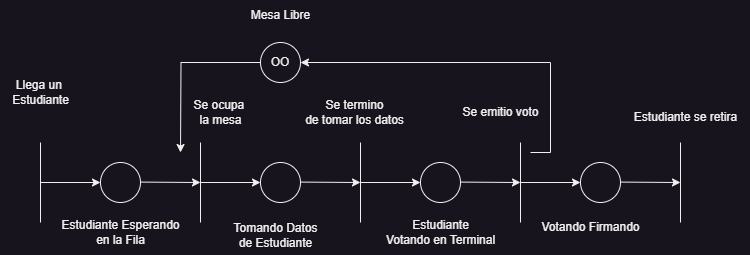

The diagram above was exported from draw.io. Its source (the exported page's mxGraphModel, read from the mxfile embedded in the PNG):
<mxGraphModel dx="880" dy="532" grid="1" gridSize="10" guides="1" tooltips="1" connect="1" arrows="1" fold="1" page="1" pageScale="1" pageWidth="827" pageHeight="1169" math="0" shadow="0">
  <root>
    <mxCell id="0" />
    <mxCell id="1" parent="0" />
    <mxCell id="m0jzCoPg1eNjDuh9rPjk-1" value="" style="endArrow=none;html=1;rounded=0;" parent="1" edge="1">
      <mxGeometry width="50" height="50" relative="1" as="geometry">
        <mxPoint x="40" y="280" as="sourcePoint" />
        <mxPoint x="40" y="200" as="targetPoint" />
      </mxGeometry>
    </mxCell>
    <mxCell id="m0jzCoPg1eNjDuh9rPjk-2" value="" style="endArrow=classic;html=1;rounded=0;" parent="1" edge="1">
      <mxGeometry width="50" height="50" relative="1" as="geometry">
        <mxPoint x="40" y="240" as="sourcePoint" />
        <mxPoint x="100" y="240" as="targetPoint" />
      </mxGeometry>
    </mxCell>
    <mxCell id="m0jzCoPg1eNjDuh9rPjk-3" value="Llega un&amp;nbsp;&lt;div&gt;Estudiante&lt;/div&gt;" style="text;html=1;align=center;verticalAlign=middle;resizable=0;points=[];autosize=1;strokeColor=none;fillColor=none;" parent="1" vertex="1">
      <mxGeometry y="130" width="80" height="40" as="geometry" />
    </mxCell>
    <mxCell id="m0jzCoPg1eNjDuh9rPjk-4" value="" style="ellipse;whiteSpace=wrap;html=1;aspect=fixed;" parent="1" vertex="1">
      <mxGeometry x="100.00000000000011" y="220" width="40" height="40" as="geometry" />
    </mxCell>
    <mxCell id="m0jzCoPg1eNjDuh9rPjk-5" value="" style="endArrow=none;html=1;rounded=0;" parent="1" edge="1">
      <mxGeometry width="50" height="50" relative="1" as="geometry">
        <mxPoint x="200.0000000000001" y="280" as="sourcePoint" />
        <mxPoint x="200.0000000000001" y="200" as="targetPoint" />
      </mxGeometry>
    </mxCell>
    <mxCell id="m0jzCoPg1eNjDuh9rPjk-6" value="" style="endArrow=classic;html=1;rounded=0;" parent="1" edge="1">
      <mxGeometry width="50" height="50" relative="1" as="geometry">
        <mxPoint x="200.0000000000001" y="240" as="sourcePoint" />
        <mxPoint x="260.0000000000001" y="240" as="targetPoint" />
      </mxGeometry>
    </mxCell>
    <mxCell id="m0jzCoPg1eNjDuh9rPjk-7" value="" style="endArrow=classic;html=1;rounded=0;" parent="1" edge="1">
      <mxGeometry width="50" height="50" relative="1" as="geometry">
        <mxPoint x="140.0000000000001" y="239.57999999999998" as="sourcePoint" />
        <mxPoint x="200.0000000000001" y="240" as="targetPoint" />
      </mxGeometry>
    </mxCell>
    <mxCell id="m0jzCoPg1eNjDuh9rPjk-8" value="Estudiante Esperando&lt;div&gt;en la Fila&lt;/div&gt;" style="text;html=1;align=center;verticalAlign=middle;resizable=0;points=[];autosize=1;strokeColor=none;fillColor=none;" parent="1" vertex="1">
      <mxGeometry x="50" y="270" width="140" height="40" as="geometry" />
    </mxCell>
    <mxCell id="m0jzCoPg1eNjDuh9rPjk-9" value="" style="ellipse;whiteSpace=wrap;html=1;aspect=fixed;" parent="1" vertex="1">
      <mxGeometry x="260.0000000000001" y="220" width="40" height="40" as="geometry" />
    </mxCell>
    <mxCell id="m0jzCoPg1eNjDuh9rPjk-10" value="" style="endArrow=none;html=1;rounded=0;" parent="1" edge="1">
      <mxGeometry width="50" height="50" relative="1" as="geometry">
        <mxPoint x="360.0000000000001" y="280" as="sourcePoint" />
        <mxPoint x="360.0000000000001" y="200" as="targetPoint" />
      </mxGeometry>
    </mxCell>
    <mxCell id="m0jzCoPg1eNjDuh9rPjk-11" value="" style="endArrow=classic;html=1;rounded=0;" parent="1" edge="1">
      <mxGeometry width="50" height="50" relative="1" as="geometry">
        <mxPoint x="360.0000000000001" y="240" as="sourcePoint" />
        <mxPoint x="420.0000000000001" y="240" as="targetPoint" />
      </mxGeometry>
    </mxCell>
    <mxCell id="m0jzCoPg1eNjDuh9rPjk-12" value="" style="endArrow=classic;html=1;rounded=0;" parent="1" edge="1">
      <mxGeometry width="50" height="50" relative="1" as="geometry">
        <mxPoint x="300.0000000000001" y="239.57999999999998" as="sourcePoint" />
        <mxPoint x="360.0000000000001" y="240" as="targetPoint" />
      </mxGeometry>
    </mxCell>
    <mxCell id="m0jzCoPg1eNjDuh9rPjk-17" style="edgeStyle=orthogonalEdgeStyle;rounded=0;orthogonalLoop=1;jettySize=auto;html=1;" parent="1" source="m0jzCoPg1eNjDuh9rPjk-13" edge="1">
      <mxGeometry relative="1" as="geometry">
        <mxPoint x="180" y="210" as="targetPoint" />
      </mxGeometry>
    </mxCell>
    <mxCell id="m0jzCoPg1eNjDuh9rPjk-13" value="OO" style="ellipse;whiteSpace=wrap;html=1;aspect=fixed;" parent="1" vertex="1">
      <mxGeometry x="260.0000000000001" y="100" width="40" height="40" as="geometry" />
    </mxCell>
    <mxCell id="m0jzCoPg1eNjDuh9rPjk-14" value="Tomando Datos&lt;div&gt;de Estudiante&lt;/div&gt;" style="text;html=1;align=center;verticalAlign=middle;resizable=0;points=[];autosize=1;strokeColor=none;fillColor=none;" parent="1" vertex="1">
      <mxGeometry x="220" y="273" width="110" height="40" as="geometry" />
    </mxCell>
    <mxCell id="m0jzCoPg1eNjDuh9rPjk-15" value="Mesa Libre" style="text;html=1;align=center;verticalAlign=middle;resizable=0;points=[];autosize=1;strokeColor=none;fillColor=none;" parent="1" vertex="1">
      <mxGeometry x="240" y="58" width="80" height="30" as="geometry" />
    </mxCell>
    <mxCell id="m0jzCoPg1eNjDuh9rPjk-16" value="" style="endArrow=classic;html=1;rounded=0;edgeStyle=elbowEdgeStyle;" parent="1" target="m0jzCoPg1eNjDuh9rPjk-13" edge="1">
      <mxGeometry width="50" height="50" relative="1" as="geometry">
        <mxPoint x="530" y="210" as="sourcePoint" />
        <mxPoint x="460" y="120" as="targetPoint" />
        <Array as="points">
          <mxPoint x="550" y="170" />
        </Array>
      </mxGeometry>
    </mxCell>
    <mxCell id="m0jzCoPg1eNjDuh9rPjk-18" value="Se ocupa&amp;nbsp;&lt;div&gt;la mesa&lt;/div&gt;" style="text;html=1;align=center;verticalAlign=middle;resizable=0;points=[];autosize=1;strokeColor=none;fillColor=none;" parent="1" vertex="1">
      <mxGeometry x="180" y="150" width="80" height="40" as="geometry" />
    </mxCell>
    <mxCell id="m0jzCoPg1eNjDuh9rPjk-19" value="" style="ellipse;whiteSpace=wrap;html=1;aspect=fixed;" parent="1" vertex="1">
      <mxGeometry x="420.0000000000001" y="220" width="40" height="40" as="geometry" />
    </mxCell>
    <mxCell id="m0jzCoPg1eNjDuh9rPjk-20" value="" style="endArrow=none;html=1;rounded=0;" parent="1" edge="1">
      <mxGeometry width="50" height="50" relative="1" as="geometry">
        <mxPoint x="520.0000000000001" y="280" as="sourcePoint" />
        <mxPoint x="520.0000000000001" y="200" as="targetPoint" />
      </mxGeometry>
    </mxCell>
    <mxCell id="m0jzCoPg1eNjDuh9rPjk-21" value="" style="endArrow=classic;html=1;rounded=0;" parent="1" edge="1">
      <mxGeometry width="50" height="50" relative="1" as="geometry">
        <mxPoint x="520.0000000000001" y="240" as="sourcePoint" />
        <mxPoint x="580.0000000000001" y="240" as="targetPoint" />
      </mxGeometry>
    </mxCell>
    <mxCell id="m0jzCoPg1eNjDuh9rPjk-22" value="" style="endArrow=classic;html=1;rounded=0;" parent="1" edge="1">
      <mxGeometry width="50" height="50" relative="1" as="geometry">
        <mxPoint x="460.0000000000001" y="239.57999999999998" as="sourcePoint" />
        <mxPoint x="520.0000000000001" y="240" as="targetPoint" />
      </mxGeometry>
    </mxCell>
    <mxCell id="m0jzCoPg1eNjDuh9rPjk-23" value="Se termino&lt;div&gt;de tomar los datos&lt;/div&gt;" style="text;html=1;align=center;verticalAlign=middle;resizable=0;points=[];autosize=1;strokeColor=none;fillColor=none;" parent="1" vertex="1">
      <mxGeometry x="294" y="150" width="120" height="40" as="geometry" />
    </mxCell>
    <mxCell id="m0jzCoPg1eNjDuh9rPjk-24" value="Estudiante&lt;div&gt;Votando en Terminal&lt;/div&gt;" style="text;html=1;align=center;verticalAlign=middle;resizable=0;points=[];autosize=1;strokeColor=none;fillColor=none;" parent="1" vertex="1">
      <mxGeometry x="375" y="270" width="130" height="40" as="geometry" />
    </mxCell>
    <mxCell id="m0jzCoPg1eNjDuh9rPjk-25" value="Se emitio voto" style="text;html=1;align=center;verticalAlign=middle;resizable=0;points=[];autosize=1;strokeColor=none;fillColor=none;" parent="1" vertex="1">
      <mxGeometry x="450" y="155" width="100" height="30" as="geometry" />
    </mxCell>
    <mxCell id="m0jzCoPg1eNjDuh9rPjk-26" value="" style="ellipse;whiteSpace=wrap;html=1;aspect=fixed;" parent="1" vertex="1">
      <mxGeometry x="580.0000000000001" y="220" width="40" height="40" as="geometry" />
    </mxCell>
    <mxCell id="m0jzCoPg1eNjDuh9rPjk-27" value="" style="endArrow=none;html=1;rounded=0;" parent="1" edge="1">
      <mxGeometry width="50" height="50" relative="1" as="geometry">
        <mxPoint x="680.0000000000001" y="280" as="sourcePoint" />
        <mxPoint x="680.0000000000001" y="200" as="targetPoint" />
      </mxGeometry>
    </mxCell>
    <mxCell id="m0jzCoPg1eNjDuh9rPjk-29" value="" style="endArrow=classic;html=1;rounded=0;" parent="1" edge="1">
      <mxGeometry width="50" height="50" relative="1" as="geometry">
        <mxPoint x="620.0000000000001" y="239.57999999999998" as="sourcePoint" />
        <mxPoint x="680.0000000000001" y="240" as="targetPoint" />
      </mxGeometry>
    </mxCell>
    <mxCell id="m0jzCoPg1eNjDuh9rPjk-30" value="Votando Firmando" style="text;html=1;align=center;verticalAlign=middle;resizable=0;points=[];autosize=1;strokeColor=none;fillColor=none;" parent="1" vertex="1">
      <mxGeometry x="530" y="270" width="120" height="30" as="geometry" />
    </mxCell>
    <mxCell id="m0jzCoPg1eNjDuh9rPjk-31" value="Estudiante se retira" style="text;html=1;align=center;verticalAlign=middle;resizable=0;points=[];autosize=1;strokeColor=none;fillColor=none;" parent="1" vertex="1">
      <mxGeometry x="620" y="160" width="130" height="30" as="geometry" />
    </mxCell>
  </root>
</mxGraphModel>